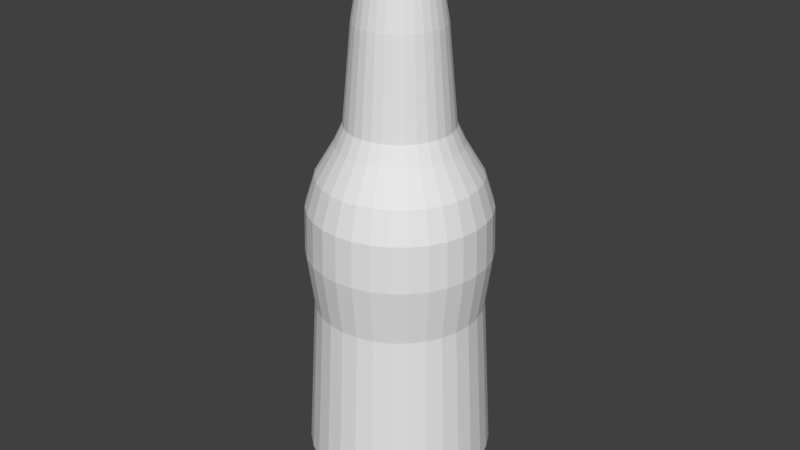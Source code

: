 # Source: Bottle.blend  (saved by Blender 2.77.0; exported with 4.5.12 LTS)
import bpy
from mathutils import Matrix  # noqa: F401  (used for matrix-valued properties, if any)

bpy.ops.wm.read_factory_settings(use_empty=True)
scene = bpy.context.scene
scene.name = 'Scene'

# ---- collections
col_collection_1 = bpy.data.collections.new('Collection 1'); scene.collection.children.link(col_collection_1)

# ---- world
world_world = bpy.data.worlds.new('World'); scene.world = world_world
world_world.color = (0.05088, 0.05088, 0.05088)
world_world.use_sun_shadow = False
world_world.sun_shadow_jitter_overblur = 0.0
world_world.cycles.sampling_method = 'MANUAL'

# ---- meshes
me_circle = bpy.data.meshes.new('Circle')
me_circle.from_pydata([(-0.1884, -1.249, -3.974), (-0.3262, -1.09, -4.115), (-0.4736, -1.011, -4.115), (-0.6027, -0.905, -4.115), (-0.7087, -0.7758, -4.115), (-0.7875, -0.6284, -4.115), (-0.836, -0.4685, -4.115), (-0.8524, -0.3022, -4.115), (-0.836, -0.1359, -4.115), (-0.7875, 0.02396, -4.115), (-0.7087, 0.1713, -4.115), (-0.6027, 0.3005, -4.115), (-0.4736, 0.4065, -4.115), (-0.3262, 0.4853, -4.115), (-0.1663, 0.5338, -4.115), (-2.438e-08, 0.5501, -4.115), (3.019e-07, -1.268, -3.974), (0.1884, -1.249, -3.974), (0.3695, -1.194, -3.974), (0.5364, -1.105, -3.974), (0.6828, -0.985, -3.974), (0.8028, -0.8387, -3.974), (0.8921, -0.6717, -3.974), (0.947, -0.4906, -3.974), (0.9656, -0.3022, -3.974), (0.947, -0.1139, -3.974), (0.8921, 0.06727, -3.974), (0.8028, 0.2342, -3.974), (0.6828, 0.3805, -3.974), (0.5364, 0.5006, -3.974), (-1.271e-08, 0.6633, -3.974), (-0.1884, 0.6448, -3.974), (0.2138, 0.7728, -3.702), (0.4736, 0.4065, -4.115), (0.6027, 0.3005, -4.115), (0.7087, 0.1713, -4.115), (0.7875, 0.02396, -4.115), (0.836, -0.1359, -4.115), (0.8524, -0.3022, -4.115), (0.836, -0.4685, -4.115), (0.7875, -0.6284, -4.115), (0.7087, -0.7758, -4.115), (0.6027, -0.905, -4.115), (0.4736, -1.011, -4.115), (0.3262, -1.09, -4.115), (0.1663, -1.138, -4.115), (2.534e-07, -1.155, -4.115), (-0.1663, -1.138, -4.115), (0.4194, 0.7104, -3.702), (-0.4194, -1.315, -3.702), (-0.6089, -1.214, -3.702), (-0.775, -1.077, -3.702), (-0.9113, -0.9112, -3.702), (-1.013, -0.7217, -3.702), (-1.075, -0.5161, -3.702), (-1.096, -0.3022, -3.702), (-1.075, -0.0884, -3.702), (-1.013, 0.1172, -3.702), (-0.9113, 0.3067, -3.702), (-0.775, 0.4728, -3.702), (-0.6089, 0.6091, -3.702), (-0.4194, 0.7104, -3.702), (-0.2138, 0.7728, -3.702), (-1.528e-09, 0.7938, -3.702), (0.6089, 0.6091, -3.702), (-0.3695, 0.5898, -3.974), (-0.5364, 0.5006, -3.974), (-0.6828, 0.3805, -3.974), (-0.8028, 0.2342, -3.974), (-0.8921, 0.06727, -3.974), (-0.947, -0.1139, -3.974), (-0.9656, -0.3022, -3.974), (-0.947, -0.4906, -3.974), (-0.8921, -0.6717, -3.974), (-0.8028, -0.8387, -3.974), (-0.6828, -0.985, -3.974), (-0.5364, -1.105, -3.974), (-0.3695, -1.194, -3.974), (0.1663, 0.5338, -4.115), (0.3262, 0.4853, -4.115), (0.775, 0.4728, -3.702), (0.9113, 0.3067, -3.702), (1.013, 0.1172, -3.702), (1.075, -0.0884, -3.702), (1.096, -0.3022, -3.702), (1.075, -0.5161, -3.702), (1.013, -0.7217, -3.702), (0.9113, -0.9112, -3.702), (0.775, -1.077, -3.702), (0.6089, -1.214, -3.702), (0.4194, -1.315, -3.702), (0.2138, -1.377, -3.702), (3.556e-07, -1.398, -3.702), (-0.2138, -1.377, -3.702), (0.3695, 0.5898, -3.974), (0.1884, 0.6448, -3.974), (-0.2277, -1.447, -3.4), (3.852e-07, -1.469, -3.4), (0.2277, -1.447, -3.4), (0.4467, -1.381, -3.4), (0.6485, -1.273, -3.4), (0.8254, -1.128, -3.4), (0.9705, -0.9507, -3.4), (1.078, -0.7489, -3.4), (1.145, -0.53, -3.4), (1.167, -0.3022, -3.4), (1.145, -0.07451, -3.4), (1.078, 0.1445, -3.4), (0.9705, 0.3463, -3.4), (0.8254, 0.5231, -3.4), (0.6485, 0.6683, -3.4), (4.816e-09, 0.865, -3.4), (-0.2277, 0.8426, -3.4), (-0.4467, 0.7762, -3.4), (-0.6485, 0.6683, -3.4), (-0.8254, 0.5231, -3.4), (-0.9705, 0.3463, -3.4), (-1.078, 0.1445, -3.4), (-1.145, -0.07451, -3.4), (-1.167, -0.3022, -3.4), (-1.145, -0.53, -3.4), (-1.078, -0.7489, -3.4), (-0.9705, -0.9507, -3.4), (-0.8254, -1.128, -3.4), (-0.6485, -1.273, -3.4), (-0.4467, -1.381, -3.4), (0.4467, 0.7762, -3.4), (0.2277, 0.8426, -3.4), (-0.2208, -1.412, -2.765), (3.699e-07, -1.434, -2.765), (0.2208, -1.412, -2.765), (0.4331, -1.348, -2.765), (0.6287, -1.243, -2.765), (0.8002, -1.102, -2.765), (0.941, -0.931, -2.765), (1.046, -0.7353, -2.765), (1.11, -0.523, -2.765), (1.132, -0.3022, -2.765), (1.11, -0.08145, -2.765), (1.046, 0.1309, -2.765), (0.941, 0.3265, -2.765), (0.8002, 0.498, -2.765), (0.6287, 0.6387, -2.765), (1.153e-09, 0.8295, -2.765), (-0.2208, 0.8077, -2.765), (-0.4331, 0.7433, -2.765), (-0.6287, 0.6387, -2.765), (-0.8002, 0.498, -2.765), (-0.941, 0.3265, -2.765), (-1.046, 0.1309, -2.765), (-1.11, -0.08145, -2.765), (-1.132, -0.3022, -2.765), (-1.11, -0.523, -2.765), (-1.046, -0.7353, -2.765), (-0.941, -0.931, -2.765), (-0.8002, -1.102, -2.765), (-0.6287, -1.243, -2.765), (-0.4331, -1.348, -2.765), (0.4331, 0.7433, -2.765), (0.2208, 0.8077, -2.765), (-0.2056, -1.336, -1.365), (3.394e-07, -1.356, -1.365), (0.2056, -1.336, -1.365), (0.4032, -1.276, -1.365), (0.5854, -1.178, -1.365), (0.745, -1.047, -1.365), (0.8761, -0.8876, -1.365), (0.9734, -0.7054, -1.365), (1.033, -0.5078, -1.365), (1.054, -0.3022, -1.365), (1.033, -0.09668, -1.365), (0.9734, 0.101, -1.365), (0.8761, 0.2831, -1.365), (0.745, 0.4428, -1.365), (0.5854, 0.5738, -1.365), (-3.907e-09, 0.7514, -1.365), (-0.2056, 0.7311, -1.365), (-0.4032, 0.6712, -1.365), (-0.5854, 0.5738, -1.365), (-0.745, 0.4428, -1.365), (-0.8761, 0.2831, -1.365), (-0.9734, 0.101, -1.365), (-1.033, -0.09668, -1.365), (-1.054, -0.3022, -1.365), (-1.033, -0.5078, -1.365), (-0.9734, -0.7054, -1.365), (-0.8761, -0.8876, -1.365), (-0.745, -1.047, -1.365), (-0.5854, -1.178, -1.365), (-0.4032, -1.276, -1.365), (0.4032, 0.6712, -1.365), (0.2055, 0.7311, -1.365), (-0.2237, -1.427, -0.6498), (3.797e-07, -1.449, -0.6498), (0.2237, -1.427, -0.6498), (0.4388, -1.362, -0.6498), (0.637, -1.256, -0.6498), (0.8108, -1.113, -0.6498), (0.9534, -0.9393, -0.6498), (1.059, -0.741, -0.6498), (1.125, -0.5259, -0.6498), (1.147, -0.3022, -0.6498), (1.125, -0.07854, -0.6498), (1.059, 0.1366, -0.6498), (0.9534, 0.3348, -0.6498), (0.8108, 0.5085, -0.6498), (0.637, 0.6511, -0.6498), (6.064e-09, 0.8444, -0.6498), (-0.2237, 0.8223, -0.6498), (-0.4388, 0.7571, -0.6498), (-0.637, 0.6511, -0.6498), (-0.8108, 0.5085, -0.6498), (-0.9534, 0.3348, -0.6498), (-1.059, 0.1366, -0.6498), (-1.125, -0.07854, -0.6498), (-1.147, -0.3022, -0.6498), (-1.125, -0.5259, -0.6498), (-1.059, -0.741, -0.6498), (-0.9534, -0.9393, -0.6498), (-0.8108, -1.113, -0.6498), (-0.637, -1.256, -0.6498), (-0.4388, -1.362, -0.6498), (0.4388, 0.7571, -0.6498), (0.2237, 0.8223, -0.6498), (-0.2203, -1.41, -0.06548), (3.731e-07, -1.431, -0.06548), (0.2203, -1.41, -0.06548), (0.4321, -1.345, -0.06548), (0.6273, -1.241, -0.06548), (0.7984, -1.101, -0.06548), (0.9388, -0.9295, -0.06548), (1.043, -0.7343, -0.06548), (1.107, -0.5225, -0.06548), (1.129, -0.3022, -0.06548), (1.107, -0.08196, -0.06548), (1.043, 0.1299, -0.06548), (0.9388, 0.3251, -0.06548), (0.7984, 0.4962, -0.06548), (0.6273, 0.6366, -0.06548), (5.152e-09, 0.8269, -0.06548), (-0.2203, 0.8052, -0.06548), (-0.4321, 0.7409, -0.06548), (-0.6273, 0.6366, -0.06548), (-0.7984, 0.4962, -0.06548), (-0.9388, 0.3251, -0.06548), (-1.043, 0.1298, -0.06548), (-1.107, -0.08196, -0.06548), (-1.129, -0.3022, -0.06548), (-1.107, -0.5225, -0.06548), (-1.043, -0.7343, -0.06548), (-0.9388, -0.9295, -0.06548), (-0.7984, -1.101, -0.06548), (-0.6273, -1.241, -0.06548), (-0.4321, -1.345, -0.06548), (0.4321, 0.7409, -0.06548), (0.2203, 0.8052, -0.06548), (-0.1964, -1.29, 0.3274), (3.277e-07, -1.309, 0.3274), (0.1964, -1.29, 0.3274), (0.3853, -1.232, 0.3274), (0.5594, -1.139, 0.3274), (0.712, -1.014, 0.3274), (0.8372, -0.8616, 0.3274), (0.9303, -0.6876, 0.3274), (0.9876, -0.4987, 0.3274), (1.007, -0.3022, 0.3274), (0.9876, -0.1058, 0.3274), (0.9303, 0.08309, 0.3274), (0.8372, 0.2572, 0.3274), (0.712, 0.4098, 0.3274), (0.5594, 0.535, 0.3274), (-3.432e-10, 0.7047, 0.3274), (-0.1964, 0.6853, 0.3274), (-0.3853, 0.628, 0.3274), (-0.5594, 0.535, 0.3274), (-0.712, 0.4098, 0.3274), (-0.8372, 0.2572, 0.3274), (-0.9303, 0.08309, 0.3274), (-0.9876, -0.1058, 0.3274), (-1.007, -0.3022, 0.3274), (-0.9876, -0.4987, 0.3274), (-0.9303, -0.6876, 0.3274), (-0.8372, -0.8616, 0.3274), (-0.712, -1.014, 0.3274), (-0.5594, -1.139, 0.3274), (-0.3853, -1.232, 0.3274), (0.3853, 0.628, 0.3274), (0.1964, 0.6853, 0.3274), (-0.1507, -1.06, 0.7203), (2.292e-07, -1.074, 0.7203), (0.1507, -1.06, 0.7203), (0.2955, -1.016, 0.7203), (0.429, -0.9443, 0.7203), (0.5461, -0.8483, 0.7203), (0.6421, -0.7313, 0.7203), (0.7135, -0.5978, 0.7203), (0.7574, -0.4529, 0.7203), (0.7723, -0.3022, 0.7203), (0.7574, -0.1516, 0.7203), (0.7135, -0.0067, 0.7203), (0.6421, 0.1268, 0.7203), (0.5461, 0.2438, 0.7203), (0.429, 0.3399, 0.7203), (-2.24e-08, 0.47, 0.7203), (-0.1507, 0.4552, 0.7203), (-0.2955, 0.4112, 0.7203), (-0.429, 0.3399, 0.7203), (-0.5461, 0.2438, 0.7203), (-0.6421, 0.1268, 0.7203), (-0.7135, -0.006701, 0.7203), (-0.7574, -0.1516, 0.7203), (-0.7723, -0.3022, 0.7203), (-0.7574, -0.4529, 0.7203), (-0.7135, -0.5978, 0.7203), (-0.6421, -0.7313, 0.7203), (-0.5461, -0.8483, 0.7203), (-0.429, -0.9443, 0.7203), (-0.2955, -1.016, 0.7203), (0.2955, 0.4112, 0.7203), (0.1507, 0.4552, 0.7203), (-0.1293, -0.9522, 0.952), (1.856e-07, -0.965, 0.952), (0.1293, -0.9522, 0.952), (0.2536, -0.9145, 0.952), (0.3682, -0.8533, 0.952), (0.4686, -0.7709, 0.952), (0.5511, -0.6704, 0.952), (0.6123, -0.5559, 0.952), (0.65, -0.4315, 0.952), (0.6628, -0.3022, 0.952), (0.65, -0.1729, 0.952), (0.6123, -0.04861, 0.952), (0.5511, 0.06597, 0.952), (0.4686, 0.1664, 0.952), (0.3682, 0.2488, 0.952), (-3.038e-08, 0.3605, 0.952), (-0.1293, 0.3478, 0.952), (-0.2536, 0.3101, 0.952), (-0.3682, 0.2488, 0.952), (-0.4686, 0.1664, 0.952), (-0.5511, 0.06597, 0.952), (-0.6123, -0.04861, 0.952), (-0.65, -0.1729, 0.952), (-0.6628, -0.3022, 0.952), (-0.65, -0.4315, 0.952), (-0.6123, -0.5559, 0.952), (-0.5511, -0.6704, 0.952), (-0.4686, -0.7709, 0.952), (-0.3682, -0.8533, 0.952), (-0.2536, -0.9145, 0.952), (0.2536, 0.3101, 0.952), (0.1293, 0.3478, 0.952), (-0.1073, -0.8415, 2.161), (1.351e-07, -0.8521, 2.161), (0.1073, -0.8415, 2.161), (0.2104, -0.8102, 2.161), (0.3055, -0.7594, 2.161), (0.3888, -0.691, 2.161), (0.4572, -0.6077, 2.161), (0.508, -0.5126, 2.161), (0.5393, -0.4095, 2.161), (0.5498, -0.3022, 2.161), (0.5393, -0.195, 2.161), (0.508, -0.09183, 2.161), (0.4572, 0.003231, 2.161), (0.3888, 0.08655, 2.161), (0.3055, 0.1549, 2.161), (-4.409e-08, 0.2476, 2.161), (-0.1073, 0.237, 2.161), (-0.2104, 0.2057, 2.161), (-0.3055, 0.1549, 2.161), (-0.3888, 0.08655, 2.161), (-0.4572, 0.00323, 2.161), (-0.508, -0.09183, 2.161), (-0.5393, -0.195, 2.161), (-0.5498, -0.3022, 2.161), (-0.5393, -0.4095, 2.161), (-0.508, -0.5126, 2.161), (-0.4572, -0.6077, 2.161), (-0.3888, -0.691, 2.161), (-0.3055, -0.7594, 2.161), (-0.2104, -0.8102, 2.161), (0.2104, 0.2057, 2.161), (0.1073, 0.237, 2.161), (-0.08519, -0.7305, 2.816), (9.121e-08, -0.7389, 2.816), (0.08519, -0.7305, 2.816), (0.1671, -0.7057, 2.816), (0.2426, -0.6653, 2.816), (0.3088, -0.611, 2.816), (0.3631, -0.5448, 2.816), (0.4034, -0.4693, 2.816), (0.4283, -0.3874, 2.816), (0.4367, -0.3022, 2.816), (0.4283, -0.217, 2.816), (0.4034, -0.1351, 2.816), (0.3631, -0.05963, 2.816), (0.3088, 0.006537, 2.816), (0.2426, 0.06084, 2.816), (-5.107e-08, 0.1344, 2.816), (-0.08519, 0.126, 2.816), (-0.1671, 0.1012, 2.816), (-0.2426, 0.06084, 2.816), (-0.3088, 0.006537, 2.816), (-0.3631, -0.05963, 2.816), (-0.4034, -0.1351, 2.816), (-0.4283, -0.217, 2.816), (-0.4367, -0.3022, 2.816), (-0.4283, -0.3874, 2.816), (-0.4034, -0.4693, 2.816), (-0.3631, -0.5448, 2.816), (-0.3088, -0.611, 2.816), (-0.2426, -0.6653, 2.816), (-0.1671, -0.7057, 2.816), (0.1671, 0.1012, 2.816), (0.08519, 0.126, 2.816), (-0.09594, -0.7846, 2.896), (1.127e-07, -0.794, 2.896), (0.09594, -0.7846, 2.896), (0.1882, -0.7566, 2.896), (0.2732, -0.7111, 2.896), (0.3477, -0.65, 2.896), (0.4089, -0.5754, 2.896), (0.4543, -0.4904, 2.896), (0.4823, -0.3982, 2.896), (0.4918, -0.3022, 2.896), (0.4823, -0.2063, 2.896), (0.4543, -0.114, 2.896), (0.4089, -0.02902, 2.896), (0.3477, 0.0455, 2.896), (0.2732, 0.1067, 2.896), (-4.752e-08, 0.1895, 2.896), (-0.09594, 0.1801, 2.896), (-0.1882, 0.1521, 2.896), (-0.2732, 0.1067, 2.896), (-0.3477, 0.0455, 2.896), (-0.4089, -0.02902, 2.896), (-0.4543, -0.114, 2.896), (-0.4823, -0.2063, 2.896), (-0.4918, -0.3022, 2.896), (-0.4823, -0.3982, 2.896), (-0.4543, -0.4904, 2.896), (-0.4089, -0.5754, 2.896), (-0.3477, -0.65, 2.896), (-0.2732, -0.7111, 2.896), (-0.1882, -0.7566, 2.896), (0.1882, 0.1521, 2.896), (0.09594, 0.1801, 2.896), (-0.09594, -0.7846, 2.967), (1.127e-07, -0.794, 2.967), (0.09594, -0.7846, 2.967), (0.1882, -0.7566, 2.967), (0.2732, -0.7111, 2.967), (0.3477, -0.65, 2.967), (0.4089, -0.5754, 2.967), (0.4543, -0.4904, 2.967), (0.4823, -0.3982, 2.967), (0.4918, -0.3022, 2.967), (0.4823, -0.2063, 2.967), (0.4543, -0.114, 2.967), (0.4089, -0.02902, 2.967), (0.3477, 0.0455, 2.967), (0.2732, 0.1067, 2.967), (-4.752e-08, 0.1895, 2.967), (-0.09594, 0.1801, 2.967), (-0.1882, 0.1521, 2.967), (-0.2732, 0.1067, 2.967), (-0.3477, 0.0455, 2.967), (-0.4089, -0.02902, 2.967), (-0.4543, -0.114, 2.967), (-0.4823, -0.2063, 2.967), (-0.4918, -0.3022, 2.967), (-0.4823, -0.3982, 2.967), (-0.4543, -0.4904, 2.967), (-0.4089, -0.5754, 2.967), (-0.3477, -0.65, 2.967), (-0.2732, -0.7111, 2.967), (-0.1882, -0.7566, 2.967), (0.1882, 0.1521, 2.967), (0.09594, 0.1801, 2.967), (-0.0824, -0.7165, 3.048), (8.196e-08, -0.7246, 3.048), (0.0824, -0.7165, 3.048), (0.1616, -0.6925, 3.048), (0.2347, -0.6534, 3.048), (0.2987, -0.6009, 3.048), (0.3512, -0.5369, 3.048), (0.3902, -0.4639, 3.048), (0.4143, -0.3846, 3.048), (0.4224, -0.3022, 3.048), (0.4143, -0.2198, 3.048), (0.3902, -0.1406, 3.048), (0.3512, -0.06757, 3.048), (0.2987, -0.003569, 3.048), (0.2347, 0.04896, 3.048), (-5.567e-08, 0.1201, 3.048), (-0.0824, 0.112, 3.048), (-0.1616, 0.08799, 3.048), (-0.2347, 0.04896, 3.048), (-0.2987, -0.003569, 3.048), (-0.3512, -0.06757, 3.048), (-0.3902, -0.1406, 3.048), (-0.4143, -0.2198, 3.048), (-0.4224, -0.3022, 3.048), (-0.4143, -0.3846, 3.048), (-0.3902, -0.4639, 3.048), (-0.3512, -0.5369, 3.048), (-0.2987, -0.6009, 3.048), (-0.2347, -0.6534, 3.048), (-0.1616, -0.6925, 3.048), (0.1616, 0.08799, 3.048), (0.0824, 0.112, 3.048), (-0.0824, -0.7165, 3.128), (8.196e-08, -0.7246, 3.128), (0.0824, -0.7165, 3.128), (0.1616, -0.6925, 3.128), (0.2347, -0.6534, 3.128), (0.2987, -0.6009, 3.128), (0.3512, -0.5369, 3.128), (0.3902, -0.4639, 3.128), (0.4143, -0.3846, 3.128), (0.4224, -0.3022, 3.128), (0.4143, -0.2198, 3.128), (0.3902, -0.1406, 3.128), (0.3512, -0.06757, 3.128), (0.2987, -0.003569, 3.128), (0.2347, 0.04896, 3.128), (-5.567e-08, 0.1201, 3.128), (-0.0824, 0.112, 3.128), (-0.1616, 0.08799, 3.128), (-0.2347, 0.04896, 3.128), (-0.2987, -0.003569, 3.128), (-0.3512, -0.06757, 3.128), (-0.3902, -0.1406, 3.128), (-0.4143, -0.2198, 3.128), (-0.4224, -0.3022, 3.128), (-0.4143, -0.3846, 3.128), (-0.3902, -0.4639, 3.128), (-0.3512, -0.5369, 3.128), (-0.2987, -0.6009, 3.128), (-0.2347, -0.6534, 3.128), (-0.1616, -0.6925, 3.128), (0.1616, 0.08799, 3.128), (0.0824, 0.112, 3.128), (-0.105, -0.8299, 3.168), (1.375e-07, -0.8402, 3.168), (0.105, -0.8299, 3.168), (0.2059, -0.7992, 3.168), (0.2989, -0.7495, 3.168), (0.3804, -0.6826, 3.168), (0.4473, -0.6011, 3.168), (0.497, -0.5081, 3.168), (0.5276, -0.4072, 3.168), (0.538, -0.3022, 3.168), (0.5276, -0.1973, 3.168), (0.497, -0.09636, 3.168), (0.4473, -0.003353, 3.168), (0.3804, 0.07817, 3.168), (0.2989, 0.1451, 3.168), (-3.783e-08, 0.2357, 3.168), (-0.105, 0.2254, 3.168), (-0.2059, 0.1948, 3.168), (-0.2989, 0.1451, 3.168), (-0.3804, 0.07817, 3.168), (-0.4473, -0.003353, 3.168), (-0.497, -0.09636, 3.168), (-0.5276, -0.1973, 3.168), (-0.538, -0.3022, 3.168), (-0.5276, -0.4072, 3.168), (-0.497, -0.5081, 3.168), (-0.4473, -0.6011, 3.168), (-0.3804, -0.6826, 3.168), (-0.2989, -0.7495, 3.168), (-0.2059, -0.7992, 3.168), (0.2059, 0.1948, 3.168), (0.105, 0.2254, 3.168), (-0.105, -0.8299, 3.32), (1.375e-07, -0.8402, 3.32), (0.105, -0.8299, 3.32), (0.2059, -0.7992, 3.32), (0.2989, -0.7495, 3.32), (0.3804, -0.6826, 3.32), (0.4473, -0.6011, 3.32), (0.497, -0.5081, 3.32), (0.5276, -0.4072, 3.32), (0.538, -0.3022, 3.32), (0.5276, -0.1973, 3.32), (0.497, -0.09636, 3.32), (0.4473, -0.003353, 3.32), (0.3804, 0.07817, 3.32), (0.2989, 0.1451, 3.32), (-3.783e-08, 0.2357, 3.32), (-0.105, 0.2254, 3.32), (-0.2059, 0.1948, 3.32), (-0.2989, 0.1451, 3.32), (-0.3804, 0.07817, 3.32), (-0.4473, -0.003353, 3.32), (-0.497, -0.09636, 3.32), (-0.5276, -0.1973, 3.32), (-0.538, -0.3022, 3.32), (-0.5276, -0.4072, 3.32), (-0.497, -0.5081, 3.32), (-0.4473, -0.6011, 3.32), (-0.3804, -0.6826, 3.32), (-0.2989, -0.7495, 3.32), (-0.2059, -0.7992, 3.32), (0.2059, 0.1948, 3.32), (0.105, 0.2254, 3.32), (-0.05629, -0.5852, 3.39), (2.956e-08, -0.5907, 3.39), (0.05629, -0.5852, 3.39), (0.1104, -0.5688, 3.39), (0.1603, -0.5421, 3.39), (0.204, -0.5062, 3.39), (0.2399, -0.4625, 3.39), (0.2665, -0.4126, 3.39), (0.283, -0.3585, 3.39), (0.2885, -0.3022, 3.39), (0.283, -0.2459, 3.39), (0.2665, -0.1918, 3.39), (0.2399, -0.1419, 3.39), (0.204, -0.09823, 3.39), (0.1603, -0.06235, 3.39), (-6.445e-08, -0.01372, 3.39), (-0.05629, -0.01927, 3.39), (-0.1104, -0.03569, 3.39), (-0.1603, -0.06235, 3.39), (-0.204, -0.09823, 3.39), (-0.2399, -0.1419, 3.39), (-0.2665, -0.1918, 3.39), (-0.283, -0.2459, 3.39), (-0.2885, -0.3022, 3.39), (-0.283, -0.3585, 3.39), (-0.2665, -0.4126, 3.39), (-0.2399, -0.4625, 3.39), (-0.204, -0.5062, 3.39), (-0.1603, -0.5421, 3.39), (-0.1104, -0.5688, 3.39), (0.1104, -0.03569, 3.39), (0.05628, -0.01927, 3.39)], [], [(12, 13, 65, 66), (18, 17, 91, 90), (36, 37, 25, 26), (26, 25, 83, 82), (42, 43, 19, 20), (16, 0, 93, 92), (20, 19, 89, 88), (11, 12, 66, 67), (2, 3, 75, 76), (65, 31, 62, 61), (30, 95, 32, 63), (37, 38, 24, 25), (10, 11, 67, 68), (71, 70, 56, 55), (1, 2, 76, 77), (9, 10, 68, 69), (70, 69, 57, 56), (44, 45, 17, 18), (94, 29, 64, 48), (24, 23, 85, 84), (35, 36, 26, 27), (67, 66, 60, 59), (14, 15, 30, 31), (23, 22, 86, 85), (38, 39, 23, 24), (19, 18, 90, 89), (33, 34, 28, 29), (29, 28, 80, 64), (13, 14, 31, 65), (22, 21, 87, 86), (78, 79, 94, 95), (74, 73, 53, 52), (27, 26, 82, 81), (45, 46, 16, 17), (68, 67, 59, 58), (15, 78, 95, 30), (76, 75, 51, 50), (5, 6, 72, 73), (31, 30, 63, 62), (43, 44, 18, 19), (66, 65, 61, 60), (4, 5, 73, 74), (25, 24, 84, 83), (41, 42, 20, 21), (21, 20, 88, 87), (3, 4, 74, 75), (17, 16, 92, 91), (46, 47, 0, 16), (0, 77, 49, 93), (77, 76, 50, 49), (39, 40, 22, 23), (8, 9, 69, 70), (72, 71, 55, 54), (73, 72, 54, 53), (79, 33, 29, 94), (40, 41, 21, 22), (95, 94, 48, 32), (7, 8, 70, 71), (34, 35, 27, 28), (28, 27, 81, 80), (47, 1, 77, 0), (75, 74, 52, 51), (69, 68, 58, 57), (6, 7, 71, 72), (86, 87, 102, 103), (92, 93, 96, 97), (63, 32, 127, 111), (93, 49, 125, 96), (62, 63, 111, 112), (50, 51, 123, 124), (81, 82, 107, 108), (48, 64, 110, 126), (59, 60, 114, 115), (61, 62, 112, 113), (90, 91, 98, 99), (60, 61, 113, 114), (56, 57, 117, 118), (80, 81, 108, 109), (88, 89, 100, 101), (89, 90, 99, 100), (83, 84, 105, 106), (57, 58, 116, 117), (54, 55, 119, 120), (51, 52, 122, 123), (55, 56, 118, 119), (32, 48, 126, 127), (91, 92, 97, 98), (53, 54, 120, 121), (52, 53, 121, 122), (85, 86, 103, 104), (87, 88, 101, 102), (49, 50, 124, 125), (82, 83, 106, 107), (64, 80, 109, 110), (84, 85, 104, 105), (58, 59, 115, 116), (111, 127, 159, 143), (127, 126, 158, 159), (106, 105, 137, 138), (99, 98, 130, 131), (126, 110, 142, 158), (103, 102, 134, 135), (114, 113, 145, 146), (107, 106, 138, 139), (108, 107, 139, 140), (110, 109, 141, 142), (113, 112, 144, 145), (97, 96, 128, 129), (100, 99, 131, 132), (112, 111, 143, 144), (115, 114, 146, 147), (104, 103, 135, 136), (116, 115, 147, 148), (124, 123, 155, 156), (98, 97, 129, 130), (120, 119, 151, 152), (119, 118, 150, 151), (117, 116, 148, 149), (109, 108, 140, 141), (121, 120, 152, 153), (123, 122, 154, 155), (125, 124, 156, 157), (96, 125, 157, 128), (105, 104, 136, 137), (118, 117, 149, 150), (102, 101, 133, 134), (122, 121, 153, 154), (101, 100, 132, 133), (145, 144, 176, 177), (148, 147, 179, 180), (136, 135, 167, 168), (147, 146, 178, 179), (152, 151, 183, 184), (156, 155, 187, 188), (151, 150, 182, 183), (137, 136, 168, 169), (149, 148, 180, 181), (155, 154, 186, 187), (133, 132, 164, 165), (153, 152, 184, 185), (158, 142, 174, 190), (157, 156, 188, 189), (140, 139, 171, 172), (150, 149, 181, 182), (130, 129, 161, 162), (154, 153, 185, 186), (141, 140, 172, 173), (143, 159, 191, 175), (128, 157, 189, 160), (138, 137, 169, 170), (134, 133, 165, 166), (135, 134, 166, 167), (159, 158, 190, 191), (146, 145, 177, 178), (131, 130, 162, 163), (142, 141, 173, 174), (129, 128, 160, 161), (139, 138, 170, 171), (132, 131, 163, 164), (144, 143, 175, 176), (187, 186, 218, 219), (165, 164, 196, 197), (185, 184, 216, 217), (190, 174, 206, 222), (189, 188, 220, 221), (172, 171, 203, 204), (182, 181, 213, 214), (162, 161, 193, 194), (186, 185, 217, 218), (173, 172, 204, 205), (175, 191, 223, 207), (160, 189, 221, 192), (170, 169, 201, 202), (166, 165, 197, 198), (167, 166, 198, 199), (191, 190, 222, 223), (178, 177, 209, 210), (163, 162, 194, 195), (174, 173, 205, 206), (161, 160, 192, 193), (171, 170, 202, 203), (164, 163, 195, 196), (176, 175, 207, 208), (177, 176, 208, 209), (180, 179, 211, 212), (168, 167, 199, 200), (179, 178, 210, 211), (184, 183, 215, 216), (188, 187, 219, 220), (183, 182, 214, 215), (169, 168, 200, 201), (181, 180, 212, 213), (194, 193, 225, 226), (218, 217, 249, 250), (205, 204, 236, 237), (207, 223, 255, 239), (192, 221, 253, 224), (202, 201, 233, 234), (198, 197, 229, 230), (199, 198, 230, 231), (223, 222, 254, 255), (210, 209, 241, 242), (195, 194, 226, 227), (206, 205, 237, 238), (193, 192, 224, 225), (203, 202, 234, 235), (196, 195, 227, 228), (208, 207, 239, 240), (209, 208, 240, 241), (212, 211, 243, 244), (200, 199, 231, 232), (211, 210, 242, 243), (216, 215, 247, 248), (220, 219, 251, 252), (215, 214, 246, 247), (201, 200, 232, 233), (213, 212, 244, 245), (219, 218, 250, 251), (197, 196, 228, 229), (217, 216, 248, 249), (222, 206, 238, 254), (221, 220, 252, 253), (204, 203, 235, 236), (214, 213, 245, 246), (230, 229, 261, 262), (231, 230, 262, 263), (255, 254, 286, 287), (242, 241, 273, 274), (227, 226, 258, 259), (238, 237, 269, 270), (225, 224, 256, 257), (235, 234, 266, 267), (228, 227, 259, 260), (240, 239, 271, 272), (241, 240, 272, 273), (244, 243, 275, 276), (232, 231, 263, 264), (243, 242, 274, 275), (248, 247, 279, 280), (252, 251, 283, 284), (247, 246, 278, 279), (233, 232, 264, 265), (245, 244, 276, 277), (251, 250, 282, 283), (229, 228, 260, 261), (249, 248, 280, 281), (254, 238, 270, 286), (253, 252, 284, 285), (236, 235, 267, 268), (246, 245, 277, 278), (226, 225, 257, 258), (250, 249, 281, 282), (237, 236, 268, 269), (239, 255, 287, 271), (224, 253, 285, 256), (234, 233, 265, 266), (257, 256, 288, 289), (267, 266, 298, 299), (260, 259, 291, 292), (272, 271, 303, 304), (273, 272, 304, 305), (276, 275, 307, 308), (264, 263, 295, 296), (275, 274, 306, 307), (280, 279, 311, 312), (284, 283, 315, 316), (279, 278, 310, 311), (265, 264, 296, 297), (277, 276, 308, 309), (283, 282, 314, 315), (261, 260, 292, 293), (281, 280, 312, 313), (286, 270, 302, 318), (285, 284, 316, 317), (268, 267, 299, 300), (278, 277, 309, 310), (258, 257, 289, 290), (282, 281, 313, 314), (269, 268, 300, 301), (271, 287, 319, 303), (256, 285, 317, 288), (266, 265, 297, 298), (262, 261, 293, 294), (263, 262, 294, 295), (287, 286, 318, 319), (274, 273, 305, 306), (259, 258, 290, 291), (270, 269, 301, 302), (316, 315, 347, 348), (311, 310, 342, 343), (297, 296, 328, 329), (309, 308, 340, 341), (315, 314, 346, 347), (293, 292, 324, 325), (313, 312, 344, 345), (318, 302, 334, 350), (317, 316, 348, 349), (300, 299, 331, 332), (310, 309, 341, 342), (290, 289, 321, 322), (314, 313, 345, 346), (301, 300, 332, 333), (303, 319, 351, 335), (288, 317, 349, 320), (298, 297, 329, 330), (294, 293, 325, 326), (295, 294, 326, 327), (319, 318, 350, 351), (306, 305, 337, 338), (291, 290, 322, 323), (302, 301, 333, 334), (289, 288, 320, 321), (299, 298, 330, 331), (292, 291, 323, 324), (304, 303, 335, 336), (305, 304, 336, 337), (308, 307, 339, 340), (296, 295, 327, 328), (307, 306, 338, 339), (312, 311, 343, 344), (349, 348, 380, 381), (332, 331, 363, 364), (342, 341, 373, 374), (322, 321, 353, 354), (346, 345, 377, 378), (333, 332, 364, 365), (335, 351, 383, 367), (320, 349, 381, 352), (330, 329, 361, 362), (326, 325, 357, 358), (327, 326, 358, 359), (351, 350, 382, 383), (338, 337, 369, 370), (323, 322, 354, 355), (334, 333, 365, 366), (321, 320, 352, 353), (331, 330, 362, 363), (324, 323, 355, 356), (336, 335, 367, 368), (337, 336, 368, 369), (340, 339, 371, 372), (328, 327, 359, 360), (339, 338, 370, 371), (344, 343, 375, 376), (348, 347, 379, 380), (343, 342, 374, 375), (329, 328, 360, 361), (341, 340, 372, 373), (347, 346, 378, 379), (325, 324, 356, 357), (345, 344, 376, 377), (350, 334, 366, 382), (367, 383, 415, 399), (352, 381, 413, 384), (362, 361, 393, 394), (358, 357, 389, 390), (359, 358, 390, 391), (383, 382, 414, 415), (370, 369, 401, 402), (355, 354, 386, 387), (366, 365, 397, 398), (353, 352, 384, 385), (363, 362, 394, 395), (356, 355, 387, 388), (368, 367, 399, 400), (369, 368, 400, 401), (372, 371, 403, 404), (360, 359, 391, 392), (371, 370, 402, 403), (376, 375, 407, 408), (380, 379, 411, 412), (375, 374, 406, 407), (361, 360, 392, 393), (373, 372, 404, 405), (379, 378, 410, 411), (357, 356, 388, 389), (377, 376, 408, 409), (382, 366, 398, 414), (381, 380, 412, 413), (364, 363, 395, 396), (374, 373, 405, 406), (354, 353, 385, 386), (378, 377, 409, 410), (365, 364, 396, 397), (402, 401, 433, 434), (387, 386, 418, 419), (398, 397, 429, 430), (385, 384, 416, 417), (395, 394, 426, 427), (388, 387, 419, 420), (400, 399, 431, 432), (401, 400, 432, 433), (404, 403, 435, 436), (392, 391, 423, 424), (403, 402, 434, 435), (408, 407, 439, 440), (412, 411, 443, 444), (407, 406, 438, 439), (393, 392, 424, 425), (405, 404, 436, 437), (411, 410, 442, 443), (389, 388, 420, 421), (409, 408, 440, 441), (414, 398, 430, 446), (413, 412, 444, 445), (396, 395, 427, 428), (406, 405, 437, 438), (386, 385, 417, 418), (410, 409, 441, 442), (397, 396, 428, 429), (399, 415, 447, 431), (384, 413, 445, 416), (394, 393, 425, 426), (390, 389, 421, 422), (391, 390, 422, 423), (415, 414, 446, 447), (436, 435, 467, 468), (424, 423, 455, 456), (435, 434, 466, 467), (440, 439, 471, 472), (444, 443, 475, 476), (439, 438, 470, 471), (425, 424, 456, 457), (437, 436, 468, 469), (443, 442, 474, 475), (421, 420, 452, 453), (441, 440, 472, 473), (446, 430, 462, 478), (445, 444, 476, 477), (428, 427, 459, 460), (438, 437, 469, 470), (418, 417, 449, 450), (442, 441, 473, 474), (429, 428, 460, 461), (431, 447, 479, 463), (416, 445, 477, 448), (426, 425, 457, 458), (422, 421, 453, 454), (423, 422, 454, 455), (447, 446, 478, 479), (434, 433, 465, 466), (419, 418, 450, 451), (430, 429, 461, 462), (417, 416, 448, 449), (427, 426, 458, 459), (420, 419, 451, 452), (432, 431, 463, 464), (433, 432, 464, 465), (453, 452, 484, 485), (473, 472, 504, 505), (478, 462, 494, 510), (477, 476, 508, 509), (460, 459, 491, 492), (470, 469, 501, 502), (450, 449, 481, 482), (474, 473, 505, 506), (461, 460, 492, 493), (463, 479, 511, 495), (448, 477, 509, 480), (458, 457, 489, 490), (454, 453, 485, 486), (455, 454, 486, 487), (479, 478, 510, 511), (466, 465, 497, 498), (451, 450, 482, 483), (462, 461, 493, 494), (449, 448, 480, 481), (459, 458, 490, 491), (452, 451, 483, 484), (464, 463, 495, 496), (465, 464, 496, 497), (468, 467, 499, 500), (456, 455, 487, 488), (467, 466, 498, 499), (472, 471, 503, 504), (476, 475, 507, 508), (471, 470, 502, 503), (457, 456, 488, 489), (469, 468, 500, 501), (475, 474, 506, 507), (482, 481, 513, 514), (506, 505, 537, 538), (493, 492, 524, 525), (495, 511, 543, 527), (480, 509, 541, 512), (490, 489, 521, 522), (486, 485, 517, 518), (487, 486, 518, 519), (511, 510, 542, 543), (498, 497, 529, 530), (483, 482, 514, 515), (494, 493, 525, 526), (481, 480, 512, 513), (491, 490, 522, 523), (484, 483, 515, 516), (496, 495, 527, 528), (497, 496, 528, 529), (500, 499, 531, 532), (488, 487, 519, 520), (499, 498, 530, 531), (504, 503, 535, 536), (508, 507, 539, 540), (503, 502, 534, 535), (489, 488, 520, 521), (501, 500, 532, 533), (507, 506, 538, 539), (485, 484, 516, 517), (505, 504, 536, 537), (510, 494, 526, 542), (509, 508, 540, 541), (492, 491, 523, 524), (502, 501, 533, 534), (518, 517, 549, 550), (519, 518, 550, 551), (543, 542, 574, 575), (530, 529, 561, 562), (515, 514, 546, 547), (526, 525, 557, 558), (513, 512, 544, 545), (523, 522, 554, 555), (516, 515, 547, 548), (528, 527, 559, 560), (529, 528, 560, 561), (532, 531, 563, 564), (520, 519, 551, 552), (531, 530, 562, 563), (536, 535, 567, 568), (540, 539, 571, 572), (535, 534, 566, 567), (521, 520, 552, 553), (533, 532, 564, 565), (539, 538, 570, 571), (517, 516, 548, 549), (537, 536, 568, 569), (542, 526, 558, 574), (541, 540, 572, 573), (524, 523, 555, 556), (534, 533, 565, 566), (514, 513, 545, 546), (538, 537, 569, 570), (525, 524, 556, 557), (527, 543, 575, 559), (512, 541, 573, 544), (522, 521, 553, 554), (545, 544, 576, 577), (555, 554, 586, 587), (548, 547, 579, 580), (560, 559, 591, 592), (561, 560, 592, 593), (564, 563, 595, 596), (552, 551, 583, 584), (563, 562, 594, 595), (568, 567, 599, 600), (572, 571, 603, 604), (567, 566, 598, 599), (553, 552, 584, 585), (565, 564, 596, 597), (571, 570, 602, 603), (549, 548, 580, 581), (569, 568, 600, 601), (574, 558, 590, 606), (573, 572, 604, 605), (556, 555, 587, 588), (566, 565, 597, 598), (546, 545, 577, 578), (570, 569, 601, 602), (557, 556, 588, 589), (559, 575, 607, 591), (544, 573, 605, 576), (554, 553, 585, 586), (550, 549, 581, 582), (551, 550, 582, 583), (575, 574, 606, 607), (562, 561, 593, 594), (547, 546, 578, 579), (558, 557, 589, 590), (604, 603, 635, 636), (599, 598, 630, 631), (585, 584, 616, 617), (597, 596, 628, 629), (603, 602, 634, 635), (581, 580, 612, 613), (601, 600, 632, 633), (606, 590, 622, 638), (605, 604, 636, 637), (588, 587, 619, 620), (598, 597, 629, 630), (578, 577, 609, 610), (602, 601, 633, 634), (589, 588, 620, 621), (591, 607, 639, 623), (576, 605, 637, 608), (586, 585, 617, 618), (582, 581, 613, 614), (583, 582, 614, 615), (607, 606, 638, 639), (594, 593, 625, 626), (579, 578, 610, 611), (590, 589, 621, 622), (577, 576, 608, 609), (587, 586, 618, 619), (580, 579, 611, 612), (592, 591, 623, 624), (593, 592, 624, 625), (596, 595, 627, 628), (584, 583, 615, 616), (595, 594, 626, 627), (600, 599, 631, 632), (609, 608, 637, 636, 635, 634, 633, 632, 631, 630, 629, 628, 627, 626, 625, 624, 623, 639, 638, 622, 621, 620, 619, 618, 617, 616, 615, 614, 613, 612, 611, 610), (1, 47, 46, 45, 44, 43, 42, 41, 40, 39, 38, 37, 36, 35, 34, 33, 79, 78, 15, 14, 13, 12, 11, 10, 9, 8, 7, 6, 5, 4, 3, 2)])
me_circle.use_remesh_preserve_volume = False
me_circle.use_remesh_preserve_attributes = False
me_circle.use_mirror_vertex_groups = False
me_circle.update()

# ---- objects
ob_circle = bpy.data.objects.new('Circle', me_circle)

# ---- transforms, parenting, visibility, modifiers, constraints
ob_circle.location = (0.0, 0.0, 4.221)
ob_circle.lineart.crease_threshold = 0.0

# ---- collection membership
col_collection_1.objects.link(ob_circle)

# ---- scene / render settings (as saved in the file)
scene.frame_start = 1; scene.frame_end = 250; scene.frame_set(1)
scene.render.engine = 'BLENDER_EEVEE_NEXT'
scene.render.resolution_percentage = 50
scene.render.dither_intensity = 0.0
scene.cycles.use_denoising = False
scene.cycles.samples = 128
scene.cycles.sampling_pattern = 'TABULATED_SOBOL'
scene.cycles.light_sampling_threshold = 0.0
scene.cycles.use_adaptive_sampling = False
scene.cycles.use_light_tree = False
scene.cycles.blur_glossy = 0.0
scene.cycles.sample_clamp_indirect = 0.0
scene.view_settings.view_transform = 'Standard'
bpy.context.view_layer.update()

# ---- added for rendering (the .blend has no active camera and no usable light): camera, sun
cam_auto = bpy.data.cameras.new('AutoCamera')
cam_auto.lens = 50.0
cam_auto.sensor_width = 36.0
cam_auto.clip_end = 1000.0
ob_auto_camera = bpy.data.objects.new('AutoCamera', cam_auto)
scene.collection.objects.link(ob_auto_camera)
ob_auto_camera.location = (7.58636, -9.40587, 9.92776)
ob_auto_camera.rotation_euler = (1.09748, -7.21219e-08, 0.694738)
scene.camera = ob_auto_camera
light_auto_sun = bpy.data.lights.new('AutoSun', 'SUN')
light_auto_sun.energy = 3.0
light_auto_sun.angle = 0.0523599
ob_auto_sun = bpy.data.objects.new('AutoSun', light_auto_sun)
scene.collection.objects.link(ob_auto_sun)
ob_auto_sun.rotation_euler = (0.872665, 0.174533, 0.523599)
bpy.context.view_layer.update()
